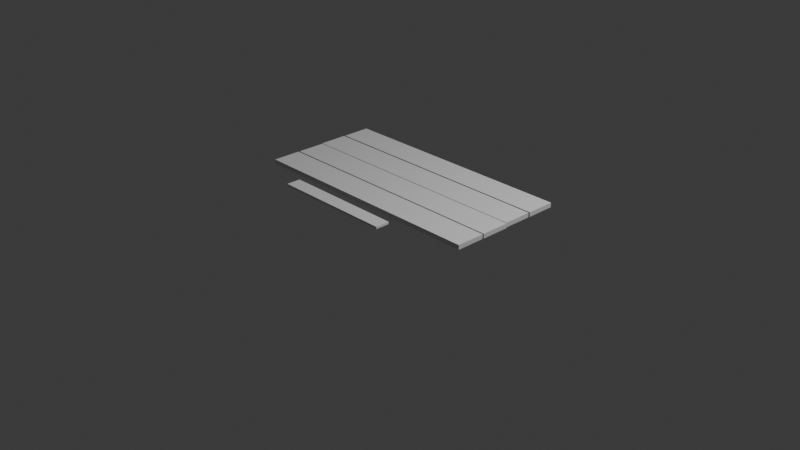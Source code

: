 # Source: Untitled.blend  (saved by Blender 5.0.119; exported with 4.5.12 LTS)
import bpy
from mathutils import Matrix  # noqa: F401  (used for matrix-valued properties, if any)

bpy.ops.wm.read_factory_settings(use_empty=True)
scene = bpy.context.scene
scene.name = 'Scene'

# ---- collections
col_collection = bpy.data.collections.new('Collection'); scene.collection.children.link(col_collection)

# ---- world
world_world = bpy.data.worlds.new('World'); scene.world = world_world
world_world.use_nodes = True; world_world.node_tree.nodes.clear()
_N = world_world.node_tree.nodes; _L = world_world.node_tree.links
n0 = _N.new('ShaderNodeOutputWorld'); n0.name = 'World Output'; n0.location = (200, 100)
n1 = _N.new('ShaderNodeBackground'); n1.name = 'Background'; n1.location = (-200, 100)
n1.inputs[0].default_value = (0.05088, 0.05088, 0.05088, 1.0)
_L.new(n1.outputs[0], n0.inputs[0])
n0.is_active_output = True
world_world.color = (0.05088, 0.05088, 0.05088)
world_world.sun_shadow_jitter_overblur = 0.0

# ---- cameras
cam_camera = bpy.data.cameras.new('Camera')
cam_camera.clip_end = 100.0
cam_camera.ortho_scale = 7.314

# ---- lights
light_light = bpy.data.lights.new('Light', 'POINT')
light_light.energy = 1000.0
light_light.shadow_soft_size = 0.1

# ---- meshes
me_cube_005 = bpy.data.meshes.new('Cube.005')
me_cube_005.from_pydata([(-1.0, -1.0, -1.0), (-1.0, -1.0, 1.0), (-1.0, 1.0, -1.0), (-1.0, 1.0, 1.0), (1.0, -1.0, -1.0), (1.0, -1.0, 1.0), (1.0, 1.0, -1.0), (1.0, 1.0, 1.0)], [], [(0, 1, 3, 2), (2, 3, 7, 6), (6, 7, 5, 4), (4, 5, 1, 0), (2, 6, 4, 0), (7, 3, 1, 5)])
_uv = me_cube_005.uv_layers.new(name='UVMap')
_uv.uv.foreach_set('vector', [0.375, 0.0, 0.625, 0.0, 0.625, 0.25, 0.375, 0.25, 0.375, 0.25, 0.625, 0.25, 0.625, 0.5, 0.375, 0.5, 0.375, 0.5, 0.625, 0.5, 0.625, 0.75, 0.375, 0.75, 0.375, 0.75, 0.625, 0.75, 0.625, 1.0, 0.375, 1.0, 0.125, 0.5, 0.375, 0.5, 0.375, 0.75, 0.125, 0.75, 0.625, 0.5, 0.875, 0.5, 0.875, 0.75, 0.625, 0.75])
me_cube_005.update()
me_cube_006 = bpy.data.meshes.new('Cube.006')
me_cube_006.from_pydata([(-1.0, -1.0, -1.0), (-1.0, -1.0, 1.0), (-1.0, 1.0, -1.0), (-1.0, 1.0, 1.0), (1.0, -1.0, -1.0), (1.0, -1.0, 1.0), (1.0, 1.0, -1.0), (1.0, 1.0, 1.0)], [], [(0, 1, 3, 2), (2, 3, 7, 6), (6, 7, 5, 4), (4, 5, 1, 0), (2, 6, 4, 0), (7, 3, 1, 5)])
_uv = me_cube_006.uv_layers.new(name='UVMap')
_uv.uv.foreach_set('vector', [0.375, 0.0, 0.625, 0.0, 0.625, 0.25, 0.375, 0.25, 0.375, 0.25, 0.625, 0.25, 0.625, 0.5, 0.375, 0.5, 0.375, 0.5, 0.625, 0.5, 0.625, 0.75, 0.375, 0.75, 0.375, 0.75, 0.625, 0.75, 0.625, 1.0, 0.375, 1.0, 0.125, 0.5, 0.375, 0.5, 0.375, 0.75, 0.125, 0.75, 0.625, 0.5, 0.875, 0.5, 0.875, 0.75, 0.625, 0.75])
me_cube_006.update()
me_cube_007 = bpy.data.meshes.new('Cube.007')
me_cube_007.from_pydata([(-1.0, -1.0, -1.0), (-1.0, -1.0, 1.0), (-1.0, 1.0, -1.0), (-1.0, 1.0, 1.0), (1.0, -1.0, -1.0), (1.0, -1.0, 1.0), (1.0, 1.0, -1.0), (1.0, 1.0, 1.0)], [], [(0, 1, 3, 2), (2, 3, 7, 6), (6, 7, 5, 4), (4, 5, 1, 0), (2, 6, 4, 0), (7, 3, 1, 5)])
_uv = me_cube_007.uv_layers.new(name='UVMap')
_uv.uv.foreach_set('vector', [0.375, 0.0, 0.625, 0.0, 0.625, 0.25, 0.375, 0.25, 0.375, 0.25, 0.625, 0.25, 0.625, 0.5, 0.375, 0.5, 0.375, 0.5, 0.625, 0.5, 0.625, 0.75, 0.375, 0.75, 0.375, 0.75, 0.625, 0.75, 0.625, 1.0, 0.375, 1.0, 0.125, 0.5, 0.375, 0.5, 0.375, 0.75, 0.125, 0.75, 0.625, 0.5, 0.875, 0.5, 0.875, 0.75, 0.625, 0.75])
me_cube_007.update()
me_cube_008 = bpy.data.meshes.new('Cube.008')
me_cube_008.from_pydata([(-1.0, -1.0, -1.0), (-1.0, -1.0, 1.0), (-1.0, 1.0, -1.0), (-1.0, 1.0, 1.0), (1.0, -1.0, -1.0), (1.0, -1.0, 1.0), (1.0, 1.0, -1.0), (1.0, 1.0, 1.0)], [], [(0, 1, 3, 2), (2, 3, 7, 6), (6, 7, 5, 4), (4, 5, 1, 0), (2, 6, 4, 0), (7, 3, 1, 5)])
_uv = me_cube_008.uv_layers.new(name='UVMap')
_uv.uv.foreach_set('vector', [0.375, 0.0, 0.625, 0.0, 0.625, 0.25, 0.375, 0.25, 0.375, 0.25, 0.625, 0.25, 0.625, 0.5, 0.375, 0.5, 0.375, 0.5, 0.625, 0.5, 0.625, 0.75, 0.375, 0.75, 0.375, 0.75, 0.625, 0.75, 0.625, 1.0, 0.375, 1.0, 0.125, 0.5, 0.375, 0.5, 0.375, 0.75, 0.125, 0.75, 0.625, 0.5, 0.875, 0.5, 0.875, 0.75, 0.625, 0.75])
me_cube_008.update()
me_cube_009 = bpy.data.meshes.new('Cube.009')
me_cube_009.from_pydata([(-1.0, -1.0, -1.0), (-1.0, -1.0, 1.0), (-1.0, 1.0, -1.0), (-1.0, 1.0, 1.0), (1.0, -1.0, -1.0), (1.0, -1.0, 1.0), (1.0, 1.0, -1.0), (1.0, 1.0, 1.0)], [], [(0, 1, 3, 2), (2, 3, 7, 6), (6, 7, 5, 4), (4, 5, 1, 0), (2, 6, 4, 0), (7, 3, 1, 5)])
_uv = me_cube_009.uv_layers.new(name='UVMap')
_uv.uv.foreach_set('vector', [0.375, 0.0, 0.625, 0.0, 0.625, 0.25, 0.375, 0.25, 0.375, 0.25, 0.625, 0.25, 0.625, 0.5, 0.375, 0.5, 0.375, 0.5, 0.625, 0.5, 0.625, 0.75, 0.375, 0.75, 0.375, 0.75, 0.625, 0.75, 0.625, 1.0, 0.375, 1.0, 0.125, 0.5, 0.375, 0.5, 0.375, 0.75, 0.125, 0.75, 0.625, 0.5, 0.875, 0.5, 0.875, 0.75, 0.625, 0.75])
me_cube_009.update()

# ---- objects
ob_light = bpy.data.objects.new('Light', light_light)
ob_camera = bpy.data.objects.new('Camera', cam_camera)
ob_cube = bpy.data.objects.new('Cube', me_cube_005)
ob_cube_001 = bpy.data.objects.new('Cube.001', me_cube_006)
ob_cube_002 = bpy.data.objects.new('Cube.002', me_cube_007)
ob_cube_003 = bpy.data.objects.new('Cube.003', me_cube_008)
ob_cube_004 = bpy.data.objects.new('Cube.004', me_cube_009)

# ---- transforms, parenting, visibility, modifiers, constraints
ob_light.location = (4.076, 1.005, 5.904)
ob_light.rotation_euler = (0.6503, 0.05522, 1.866)
ob_light.lock_rotations_4d = False
ob_light.empty_display_type = 'ARROWS'
ob_light.color = (0.0, 0.0, 0.0, 0.0)
ob_light.lineart.crease_threshold = 0.0
ob_camera.location = (7.359, -6.926, 4.958)
ob_camera.rotation_euler = (1.109, 0.0, 0.8149)
ob_camera.lock_rotations_4d = False
ob_camera.empty_display_type = 'ARROWS'
ob_camera.color = (0.0, 0.0, 0.0, 0.0)
ob_camera.display_type = 'WIRE'
ob_camera.lineart.crease_threshold = 0.0
ob_cube.location = (0.1, -0.46, 0.4293)
ob_cube.scale = (1.315, 0.1524, -0.02394)
ob_cube_001.location = (0.1004, -0.136, 0.428)
ob_cube_001.scale = (1.315, 0.1524, -0.02394)
ob_cube_002.location = (0.08768, 0.1809, 0.4261)
ob_cube_002.scale = (1.315, 0.1524, -0.02394)
ob_cube_003.location = (0.08806, 0.505, 0.4248)
ob_cube_003.scale = (1.315, 0.1524, -0.02394)
ob_cube_004.location = (0.07536, -0.8832, 0.4857)
ob_cube_004.scale = (0.644, 0.07459, -0.01172)

# ---- collection membership
col_collection.objects.link(ob_light)
col_collection.objects.link(ob_camera)
col_collection.objects.link(ob_cube)
col_collection.objects.link(ob_cube_001)
col_collection.objects.link(ob_cube_002)
col_collection.objects.link(ob_cube_003)
col_collection.objects.link(ob_cube_004)

# ---- scene / render settings (as saved in the file)
scene.camera = ob_camera
scene.frame_start = 1; scene.frame_end = 250; scene.frame_set(1)
scene.render.engine = 'BLENDER_EEVEE_NEXT'
scene.render.bake_bias = 0.0
scene.render.bake_samples = 0
scene.cycles.sampling_pattern = 'TABULATED_SOBOL'
scene.eevee.use_volume_custom_range = False
bpy.context.view_layer.update()
